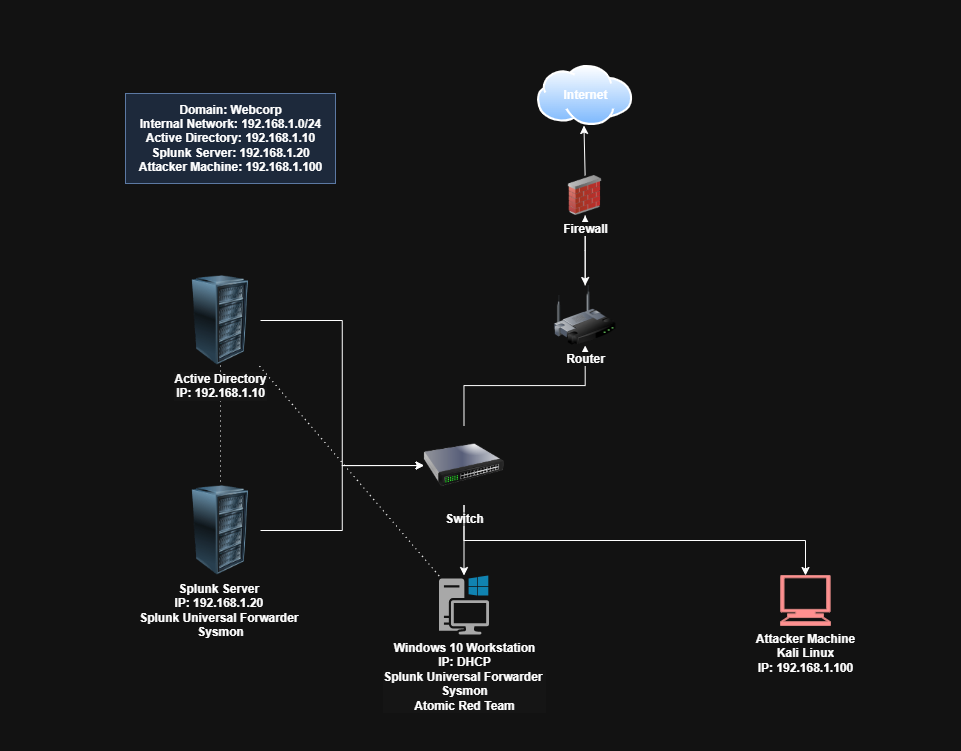

The diagram above was exported from draw.io. Its source (the exported page's mxGraphModel, read from the mxfile embedded in the PNG):
<mxGraphModel dx="2382" dy="945" grid="1" gridSize="10" guides="1" tooltips="1" connect="1" arrows="1" fold="1" page="1" pageScale="1" pageWidth="850" pageHeight="1100" math="0" shadow="0">
  <root>
    <mxCell id="0" />
    <mxCell id="1" parent="0" />
    <mxCell id="eqGcP0nbW_CnEcNUf2s2-15" style="edgeStyle=orthogonalEdgeStyle;rounded=0;orthogonalLoop=1;jettySize=auto;html=1;exitX=1;exitY=0.5;exitDx=0;exitDy=0;entryX=0;entryY=0.5;entryDx=0;entryDy=0;" parent="1" source="eqGcP0nbW_CnEcNUf2s2-1" target="eqGcP0nbW_CnEcNUf2s2-9" edge="1">
      <mxGeometry relative="1" as="geometry" />
    </mxCell>
    <mxCell id="eqGcP0nbW_CnEcNUf2s2-26" value="" style="rounded=0;orthogonalLoop=1;jettySize=auto;html=1;endArrow=none;startFill=0;dashed=1;dashPattern=1 4;" parent="1" source="eqGcP0nbW_CnEcNUf2s2-1" target="eqGcP0nbW_CnEcNUf2s2-2" edge="1">
      <mxGeometry relative="1" as="geometry" />
    </mxCell>
    <mxCell id="eqGcP0nbW_CnEcNUf2s2-1" value="&lt;div style=&quot;background-color: rgb(251, 251, 251);&quot;&gt;&lt;span style=&quot;background-color: light-dark(rgb(251, 251, 251), rgb(21, 21, 21)); color: light-dark(rgb(0, 0, 0), rgb(255, 255, 255));&quot;&gt;&lt;b&gt;Active Directory&lt;/b&gt;&lt;/span&gt;&lt;/div&gt;&lt;div style=&quot;background-color: rgb(251, 251, 251);&quot;&gt;&lt;span style=&quot;background-color: light-dark(rgb(251, 251, 251), rgb(21, 21, 21)); color: light-dark(rgb(0, 0, 0), rgb(255, 255, 255));&quot;&gt;&lt;b&gt;IP: 192.168.1.10&lt;/b&gt;&lt;/span&gt;&lt;/div&gt;" style="image;html=1;image=img/lib/clip_art/computers/Server_Rack_128x128.png" parent="1" vertex="1">
      <mxGeometry x="-95" y="310" width="80" height="90" as="geometry" />
    </mxCell>
    <mxCell id="eqGcP0nbW_CnEcNUf2s2-13" style="edgeStyle=orthogonalEdgeStyle;rounded=0;orthogonalLoop=1;jettySize=auto;html=1;exitX=1;exitY=0.5;exitDx=0;exitDy=0;" parent="1" source="eqGcP0nbW_CnEcNUf2s2-2" target="eqGcP0nbW_CnEcNUf2s2-9" edge="1">
      <mxGeometry relative="1" as="geometry" />
    </mxCell>
    <mxCell id="eqGcP0nbW_CnEcNUf2s2-2" value="&lt;b&gt;Splunk Server&amp;nbsp;&lt;/b&gt;&lt;div&gt;&lt;b&gt;IP: 192.168.1.20&amp;nbsp;&lt;/b&gt;&lt;/div&gt;&lt;div&gt;&lt;b&gt;Splunk Universal Forwarder&amp;nbsp;&lt;/b&gt;&lt;div&gt;&lt;b&gt;Sysmon&lt;/b&gt;&lt;/div&gt;&lt;/div&gt;" style="image;html=1;image=img/lib/clip_art/computers/Server_Rack_128x128.png" parent="1" vertex="1">
      <mxGeometry x="-95" y="520" width="80" height="90" as="geometry" />
    </mxCell>
    <mxCell id="eqGcP0nbW_CnEcNUf2s2-16" style="edgeStyle=orthogonalEdgeStyle;rounded=0;orthogonalLoop=1;jettySize=auto;html=1;exitX=0.5;exitY=0;exitDx=0;exitDy=0;" parent="1" source="eqGcP0nbW_CnEcNUf2s2-9" target="eqGcP0nbW_CnEcNUf2s2-11" edge="1">
      <mxGeometry relative="1" as="geometry" />
    </mxCell>
    <mxCell id="eqGcP0nbW_CnEcNUf2s2-32" style="edgeStyle=orthogonalEdgeStyle;rounded=0;orthogonalLoop=1;jettySize=auto;html=1;exitX=0.5;exitY=1;exitDx=0;exitDy=0;" parent="1" source="eqGcP0nbW_CnEcNUf2s2-9" target="eqGcP0nbW_CnEcNUf2s2-22" edge="1">
      <mxGeometry relative="1" as="geometry" />
    </mxCell>
    <mxCell id="eqGcP0nbW_CnEcNUf2s2-9" value="&lt;b&gt;Switch&lt;/b&gt;" style="image;html=1;image=img/lib/clip_art/networking/Switch_128x128.png" parent="1" vertex="1">
      <mxGeometry x="148.5" y="460" width="80" height="80" as="geometry" />
    </mxCell>
    <mxCell id="eqGcP0nbW_CnEcNUf2s2-17" style="rounded=0;orthogonalLoop=1;jettySize=auto;html=1;exitX=0.5;exitY=0;exitDx=0;exitDy=0;" parent="1" source="eqGcP0nbW_CnEcNUf2s2-29" target="eqGcP0nbW_CnEcNUf2s2-12" edge="1">
      <mxGeometry relative="1" as="geometry" />
    </mxCell>
    <mxCell id="eqGcP0nbW_CnEcNUf2s2-11" value="&lt;b&gt;Router&lt;/b&gt;" style="image;html=1;image=img/lib/clip_art/networking/Wireless_Router_128x128.png" parent="1" vertex="1">
      <mxGeometry x="272" y="320" width="75.38" height="60" as="geometry" />
    </mxCell>
    <mxCell id="eqGcP0nbW_CnEcNUf2s2-12" value="" style="image;aspect=fixed;perimeter=ellipsePerimeter;html=1;align=center;shadow=0;dashed=0;spacingTop=3;image=img/lib/active_directory/internet_cloud.svg;" parent="1" vertex="1">
      <mxGeometry x="262" y="100" width="95.24" height="60" as="geometry" />
    </mxCell>
    <mxCell id="eqGcP0nbW_CnEcNUf2s2-20" value="" style="edgeStyle=orthogonalEdgeStyle;rounded=0;orthogonalLoop=1;jettySize=auto;html=1;" parent="1" source="eqGcP0nbW_CnEcNUf2s2-9" target="eqGcP0nbW_CnEcNUf2s2-3" edge="1">
      <mxGeometry relative="1" as="geometry">
        <mxPoint x="175" y="650" as="targetPoint" />
        <mxPoint x="175" y="460" as="sourcePoint" />
      </mxGeometry>
    </mxCell>
    <mxCell id="eqGcP0nbW_CnEcNUf2s2-27" style="rounded=0;orthogonalLoop=1;jettySize=auto;html=1;endArrow=none;startFill=0;dashed=1;dashPattern=1 4;" parent="1" source="eqGcP0nbW_CnEcNUf2s2-3" target="eqGcP0nbW_CnEcNUf2s2-1" edge="1">
      <mxGeometry relative="1" as="geometry" />
    </mxCell>
    <mxCell id="eqGcP0nbW_CnEcNUf2s2-3" value="&lt;b&gt;Windows 10 Workstation&lt;/b&gt;&lt;div&gt;&lt;b&gt;IP: DHCP&lt;/b&gt;&lt;/div&gt;&lt;div&gt;&lt;div style=&quot;background-color: rgb(251, 251, 251);&quot;&gt;&lt;b&gt;Splunk Universal Forwarder&amp;nbsp;&lt;/b&gt;&lt;/div&gt;&lt;div style=&quot;background-color: rgb(251, 251, 251);&quot;&gt;&lt;b&gt;Sysmon&lt;/b&gt;&lt;/div&gt;&lt;/div&gt;&lt;div style=&quot;background-color: rgb(251, 251, 251);&quot;&gt;&lt;b&gt;Atomic Red Team&lt;/b&gt;&lt;/div&gt;" style="sketch=0;pointerEvents=1;shadow=0;dashed=0;html=1;strokeColor=none;fillColor=#505050;labelPosition=center;verticalLabelPosition=bottom;verticalAlign=top;outlineConnect=0;align=center;shape=mxgraph.office.devices.workstation_pc;" parent="1" vertex="1">
      <mxGeometry x="163.5" y="610" width="50" height="59" as="geometry" />
    </mxCell>
    <mxCell id="eqGcP0nbW_CnEcNUf2s2-22" value="&lt;b&gt;Attacker Machine&lt;/b&gt;&lt;div&gt;&lt;b&gt;Kali Linux&lt;br&gt;&lt;/b&gt;&lt;div&gt;&lt;b&gt;IP: 192.168.1.100&lt;/b&gt;&lt;/div&gt;&lt;/div&gt;" style="shape=mxgraph.signs.tech.computer;html=1;pointerEvents=1;fillColor=#FF0000;strokeColor=#b85450;verticalLabelPosition=bottom;verticalAlign=top;align=center;" parent="1" vertex="1">
      <mxGeometry x="505" y="610" width="50" height="50" as="geometry" />
    </mxCell>
    <mxCell id="eqGcP0nbW_CnEcNUf2s2-24" value="&lt;b&gt;Internet&lt;/b&gt;" style="text;html=1;align=center;verticalAlign=middle;resizable=0;points=[];autosize=1;strokeColor=none;fillColor=none;" parent="1" vertex="1">
      <mxGeometry x="274.62" y="115" width="70" height="30" as="geometry" />
    </mxCell>
    <mxCell id="eqGcP0nbW_CnEcNUf2s2-25" value="&lt;b style=&quot;&quot;&gt;Domain: Webcorp&lt;br&gt;&lt;/b&gt;&lt;div&gt;&lt;b style=&quot;background-color: transparent; color: light-dark(rgb(0, 0, 0), rgb(255, 255, 255));&quot;&gt;Internal&amp;nbsp;&lt;/b&gt;&lt;b&gt;Network: 192.168.1.0/24&lt;/b&gt;&lt;/div&gt;&lt;div&gt;&lt;b&gt;Active Directory: 192.168.1.10&lt;/b&gt;&lt;/div&gt;&lt;div&gt;&lt;b&gt;Splunk Server: 192.168.1.20&lt;/b&gt;&lt;/div&gt;&lt;div&gt;&lt;b style=&quot;&quot;&gt;Attacker Machine: 192.168.1.100&lt;/b&gt;&lt;/div&gt;" style="text;html=1;align=center;verticalAlign=middle;resizable=0;points=[];autosize=1;strokeColor=#6c8ebf;fillColor=#dae8fc;" parent="1" vertex="1">
      <mxGeometry x="-150" y="128" width="210" height="90" as="geometry" />
    </mxCell>
    <mxCell id="eqGcP0nbW_CnEcNUf2s2-30" value="" style="rounded=0;orthogonalLoop=1;jettySize=auto;html=1;exitX=0.5;exitY=0;exitDx=0;exitDy=0;" parent="1" source="eqGcP0nbW_CnEcNUf2s2-11" target="eqGcP0nbW_CnEcNUf2s2-29" edge="1">
      <mxGeometry relative="1" as="geometry">
        <mxPoint x="300" y="320" as="sourcePoint" />
        <mxPoint x="300" y="220" as="targetPoint" />
      </mxGeometry>
    </mxCell>
    <mxCell id="eqGcP0nbW_CnEcNUf2s2-35" value="" style="edgeStyle=orthogonalEdgeStyle;rounded=0;orthogonalLoop=1;jettySize=auto;html=1;" parent="1" source="eqGcP0nbW_CnEcNUf2s2-29" target="eqGcP0nbW_CnEcNUf2s2-11" edge="1">
      <mxGeometry relative="1" as="geometry" />
    </mxCell>
    <mxCell id="eqGcP0nbW_CnEcNUf2s2-29" value="&lt;b&gt;Firewall&lt;/b&gt;" style="image;html=1;image=img/lib/clip_art/networking/Firewall_02_128x128.png" parent="1" vertex="1">
      <mxGeometry x="275.68" y="210" width="67.88" height="40" as="geometry" />
    </mxCell>
    <mxCell id="q7yrzhzk215EcoyjjyTY-7" value="" style="shape=flexArrow;endArrow=classic;html=1;rounded=0;strokeColor=none;" edge="1" parent="1">
      <mxGeometry width="50" height="50" relative="1" as="geometry">
        <mxPoint x="680" y="760" as="sourcePoint" />
        <mxPoint x="-180" y="50" as="targetPoint" />
        <Array as="points">
          <mxPoint x="680" y="60" />
        </Array>
      </mxGeometry>
    </mxCell>
    <mxCell id="q7yrzhzk215EcoyjjyTY-8" value="" style="shape=flexArrow;endArrow=classic;html=1;rounded=0;strokeColor=none;" edge="1" parent="1">
      <mxGeometry width="50" height="50" relative="1" as="geometry">
        <mxPoint x="580" y="780" as="sourcePoint" />
        <mxPoint x="-250" y="70" as="targetPoint" />
        <Array as="points">
          <mxPoint x="-270" y="775" />
        </Array>
      </mxGeometry>
    </mxCell>
  </root>
</mxGraphModel>